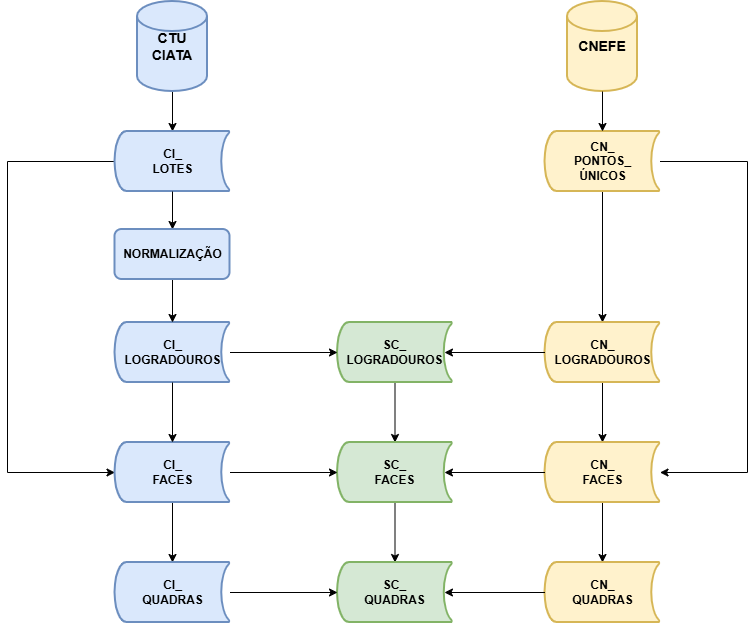

The diagram above was exported from draw.io. Its source (the exported page's mxGraphModel, read from the mxfile embedded in the PNG):
<mxGraphModel dx="1426" dy="785" grid="1" gridSize="10" guides="1" tooltips="1" connect="1" arrows="1" fold="1" page="1" pageScale="1" pageWidth="1169" pageHeight="827" math="0" shadow="0">
  <root>
    <mxCell id="0" />
    <mxCell id="1" parent="0" />
    <mxCell id="2Q5j83rgvXroKiU270Rf-9" edge="1" parent="1" source="2Q5j83rgvXroKiU270Rf-1" style="edgeStyle=orthogonalEdgeStyle;rounded=0;orthogonalLoop=1;jettySize=auto;html=1;" target="2Q5j83rgvXroKiU270Rf-6">
      <mxGeometry relative="1" as="geometry" />
    </mxCell>
    <mxCell id="2Q5j83rgvXroKiU270Rf-1" parent="1" style="strokeWidth=2;html=1;shape=mxgraph.flowchart.database;whiteSpace=wrap;fillColor=#dae8fc;strokeColor=#6c8ebf;" value="&lt;b&gt;&lt;font style=&quot;font-size: 14px;&quot;&gt;CTU&lt;br&gt;CIATA&lt;/font&gt;&lt;/b&gt;" vertex="1">
      <mxGeometry height="90" width="70" x="210" y="120" as="geometry" />
    </mxCell>
    <mxCell id="2Q5j83rgvXroKiU270Rf-3" parent="1" style="strokeWidth=2;html=1;shape=mxgraph.flowchart.database;whiteSpace=wrap;fillColor=#fff2cc;strokeColor=#d6b656;" value="&lt;span style=&quot;font-size: 14px;&quot;&gt;&lt;b&gt;CNEFE&lt;/b&gt;&lt;/span&gt;" vertex="1">
      <mxGeometry height="90" width="70" x="640" y="120" as="geometry" />
    </mxCell>
    <mxCell id="CwMw2mZFHGMdd20JYx5d-5" edge="1" parent="1" source="2Q5j83rgvXroKiU270Rf-6" style="edgeStyle=orthogonalEdgeStyle;rounded=0;orthogonalLoop=1;jettySize=auto;html=1;entryX=0;entryY=0.5;entryDx=0;entryDy=0;entryPerimeter=0;" target="2Q5j83rgvXroKiU270Rf-20">
      <mxGeometry relative="1" as="geometry">
        <Array as="points">
          <mxPoint x="80" y="280" />
          <mxPoint x="80" y="591" />
        </Array>
        <mxPoint x="90" y="590" as="targetPoint" />
      </mxGeometry>
    </mxCell>
    <mxCell id="2Q5j83rgvXroKiU270Rf-6" parent="1" style="strokeWidth=2;html=1;shape=mxgraph.flowchart.stored_data;whiteSpace=wrap;fillColor=#dae8fc;strokeColor=#6c8ebf;" value="&lt;b&gt;CI_&lt;/b&gt;&lt;div&gt;&lt;b&gt;LOTES&lt;/b&gt;&lt;/div&gt;" vertex="1">
      <mxGeometry height="60" width="115" x="187.5" y="250" as="geometry" />
    </mxCell>
    <mxCell id="2Q5j83rgvXroKiU270Rf-8" parent="1" style="strokeWidth=2;html=1;shape=mxgraph.flowchart.stored_data;whiteSpace=wrap;fillColor=#dae8fc;strokeColor=#6c8ebf;" value="&lt;b&gt;CI_&lt;/b&gt;&lt;div&gt;&lt;b&gt;LOGRADOUROS&lt;/b&gt;&lt;/div&gt;" vertex="1">
      <mxGeometry height="60" width="115" x="187.5" y="441" as="geometry" />
    </mxCell>
    <mxCell id="2Q5j83rgvXroKiU270Rf-11" edge="1" parent="1" source="2Q5j83rgvXroKiU270Rf-4" style="edgeStyle=orthogonalEdgeStyle;rounded=0;orthogonalLoop=1;jettySize=auto;html=1;entryX=0.5;entryY=0;entryDx=0;entryDy=0;entryPerimeter=0;" target="2Q5j83rgvXroKiU270Rf-8">
      <mxGeometry relative="1" as="geometry" />
    </mxCell>
    <mxCell id="2Q5j83rgvXroKiU270Rf-12" edge="1" parent="1" source="2Q5j83rgvXroKiU270Rf-6" style="edgeStyle=orthogonalEdgeStyle;rounded=0;orthogonalLoop=1;jettySize=auto;html=1;entryX=0.5;entryY=0;entryDx=0;entryDy=0;entryPerimeter=0;" target="2Q5j83rgvXroKiU270Rf-4" value="">
      <mxGeometry relative="1" as="geometry">
        <mxPoint x="245" y="310" as="sourcePoint" />
        <mxPoint x="245" y="400" as="targetPoint" />
      </mxGeometry>
    </mxCell>
    <mxCell id="2Q5j83rgvXroKiU270Rf-4" parent="1" style="rounded=1;whiteSpace=wrap;html=1;absoluteArcSize=1;arcSize=14;strokeWidth=2;fillColor=#dae8fc;strokeColor=#6c8ebf;" value="&lt;b&gt;NORMALIZAÇÃO&lt;/b&gt;" vertex="1">
      <mxGeometry height="50" width="115" x="187.5" y="348" as="geometry" />
    </mxCell>
    <mxCell id="2Q5j83rgvXroKiU270Rf-16" edge="1" parent="1" source="2Q5j83rgvXroKiU270Rf-13" style="edgeStyle=orthogonalEdgeStyle;rounded=0;orthogonalLoop=1;jettySize=auto;html=1;" target="2Q5j83rgvXroKiU270Rf-14">
      <mxGeometry relative="1" as="geometry" />
    </mxCell>
    <mxCell id="CwMw2mZFHGMdd20JYx5d-8" edge="1" parent="1" source="2Q5j83rgvXroKiU270Rf-13" style="edgeStyle=orthogonalEdgeStyle;rounded=0;orthogonalLoop=1;jettySize=auto;html=1;" target="2Q5j83rgvXroKiU270Rf-21">
      <mxGeometry relative="1" as="geometry">
        <Array as="points">
          <mxPoint x="820" y="280" />
          <mxPoint x="820" y="591" />
        </Array>
      </mxGeometry>
    </mxCell>
    <mxCell id="2Q5j83rgvXroKiU270Rf-13" parent="1" style="strokeWidth=2;html=1;shape=mxgraph.flowchart.stored_data;whiteSpace=wrap;fillColor=#fff2cc;strokeColor=#d6b656;" value="&lt;b&gt;CN_&lt;/b&gt;&lt;div&gt;&lt;b&gt;PONTOS_&lt;/b&gt;&lt;/div&gt;&lt;div&gt;&lt;b&gt;ÚNICOS&lt;/b&gt;&lt;/div&gt;" vertex="1">
      <mxGeometry height="60" width="115" x="617.5" y="250" as="geometry" />
    </mxCell>
    <mxCell id="2Q5j83rgvXroKiU270Rf-26" edge="1" parent="1" source="2Q5j83rgvXroKiU270Rf-14" style="edgeStyle=orthogonalEdgeStyle;rounded=0;orthogonalLoop=1;jettySize=auto;html=1;" target="2Q5j83rgvXroKiU270Rf-21" value="">
      <mxGeometry relative="1" as="geometry" />
    </mxCell>
    <mxCell id="2Q5j83rgvXroKiU270Rf-14" parent="1" style="strokeWidth=2;html=1;shape=mxgraph.flowchart.stored_data;whiteSpace=wrap;fillColor=#fff2cc;strokeColor=#d6b656;" value="&lt;b&gt;CN_&lt;/b&gt;&lt;div&gt;&lt;b&gt;LOGRADOUROS&lt;/b&gt;&lt;/div&gt;" vertex="1">
      <mxGeometry height="60" width="115" x="617.5" y="441" as="geometry" />
    </mxCell>
    <mxCell id="2Q5j83rgvXroKiU270Rf-15" edge="1" parent="1" source="2Q5j83rgvXroKiU270Rf-3" style="edgeStyle=orthogonalEdgeStyle;rounded=0;orthogonalLoop=1;jettySize=auto;html=1;entryX=0.5;entryY=0;entryDx=0;entryDy=0;entryPerimeter=0;" target="2Q5j83rgvXroKiU270Rf-13">
      <mxGeometry relative="1" as="geometry" />
    </mxCell>
    <mxCell id="2Q5j83rgvXroKiU270Rf-27" edge="1" parent="1" source="2Q5j83rgvXroKiU270Rf-17" style="edgeStyle=orthogonalEdgeStyle;rounded=0;orthogonalLoop=1;jettySize=auto;html=1;" target="2Q5j83rgvXroKiU270Rf-22" value="">
      <mxGeometry relative="1" as="geometry" />
    </mxCell>
    <mxCell id="2Q5j83rgvXroKiU270Rf-17" parent="1" style="strokeWidth=2;html=1;shape=mxgraph.flowchart.stored_data;whiteSpace=wrap;fillColor=#d5e8d4;strokeColor=#82b366;" value="&lt;b&gt;SC_&lt;/b&gt;&lt;div&gt;&lt;b&gt;LOGRADOUROS&lt;/b&gt;&lt;/div&gt;" vertex="1">
      <mxGeometry height="60" width="115" x="410" y="441" as="geometry" />
    </mxCell>
    <mxCell id="2Q5j83rgvXroKiU270Rf-18" edge="1" parent="1" source="2Q5j83rgvXroKiU270Rf-8" style="edgeStyle=orthogonalEdgeStyle;rounded=0;orthogonalLoop=1;jettySize=auto;html=1;entryX=0;entryY=0.5;entryDx=0;entryDy=0;entryPerimeter=0;" target="2Q5j83rgvXroKiU270Rf-17">
      <mxGeometry relative="1" as="geometry" />
    </mxCell>
    <mxCell id="2Q5j83rgvXroKiU270Rf-19" edge="1" parent="1" source="2Q5j83rgvXroKiU270Rf-14" style="edgeStyle=orthogonalEdgeStyle;rounded=0;orthogonalLoop=1;jettySize=auto;html=1;entryX=0.93;entryY=0.5;entryDx=0;entryDy=0;entryPerimeter=0;" target="2Q5j83rgvXroKiU270Rf-17">
      <mxGeometry relative="1" as="geometry" />
    </mxCell>
    <mxCell id="2Q5j83rgvXroKiU270Rf-35" edge="1" parent="1" source="2Q5j83rgvXroKiU270Rf-20" style="edgeStyle=orthogonalEdgeStyle;rounded=0;orthogonalLoop=1;jettySize=auto;html=1;" target="2Q5j83rgvXroKiU270Rf-28" value="">
      <mxGeometry relative="1" as="geometry" />
    </mxCell>
    <mxCell id="2Q5j83rgvXroKiU270Rf-20" parent="1" style="strokeWidth=2;html=1;shape=mxgraph.flowchart.stored_data;whiteSpace=wrap;fillColor=#dae8fc;strokeColor=#6c8ebf;" value="&lt;b&gt;CI_&lt;/b&gt;&lt;div&gt;&lt;b&gt;FACES&lt;/b&gt;&lt;/div&gt;" vertex="1">
      <mxGeometry height="60" width="115" x="187.5" y="561" as="geometry" />
    </mxCell>
    <mxCell id="2Q5j83rgvXroKiU270Rf-33" edge="1" parent="1" source="2Q5j83rgvXroKiU270Rf-21" style="edgeStyle=orthogonalEdgeStyle;rounded=0;orthogonalLoop=1;jettySize=auto;html=1;" target="2Q5j83rgvXroKiU270Rf-29" value="">
      <mxGeometry relative="1" as="geometry" />
    </mxCell>
    <mxCell id="2Q5j83rgvXroKiU270Rf-21" parent="1" style="strokeWidth=2;html=1;shape=mxgraph.flowchart.stored_data;whiteSpace=wrap;fillColor=#fff2cc;strokeColor=#d6b656;" value="&lt;b&gt;CN_&lt;/b&gt;&lt;div&gt;&lt;b&gt;FACES&lt;/b&gt;&lt;/div&gt;" vertex="1">
      <mxGeometry height="60" width="115" x="617.5" y="561" as="geometry" />
    </mxCell>
    <mxCell id="2Q5j83rgvXroKiU270Rf-34" edge="1" parent="1" source="2Q5j83rgvXroKiU270Rf-22" style="edgeStyle=orthogonalEdgeStyle;rounded=0;orthogonalLoop=1;jettySize=auto;html=1;" target="2Q5j83rgvXroKiU270Rf-30" value="">
      <mxGeometry relative="1" as="geometry" />
    </mxCell>
    <mxCell id="2Q5j83rgvXroKiU270Rf-22" parent="1" style="strokeWidth=2;html=1;shape=mxgraph.flowchart.stored_data;whiteSpace=wrap;fillColor=#d5e8d4;strokeColor=#82b366;" value="&lt;b&gt;SC_&lt;/b&gt;&lt;div&gt;&lt;b&gt;FACES&lt;/b&gt;&lt;/div&gt;" vertex="1">
      <mxGeometry height="60" width="115" x="410" y="561" as="geometry" />
    </mxCell>
    <mxCell id="2Q5j83rgvXroKiU270Rf-23" edge="1" parent="1" source="2Q5j83rgvXroKiU270Rf-20" style="edgeStyle=orthogonalEdgeStyle;rounded=0;orthogonalLoop=1;jettySize=auto;html=1;entryX=0;entryY=0.5;entryDx=0;entryDy=0;entryPerimeter=0;" target="2Q5j83rgvXroKiU270Rf-22">
      <mxGeometry relative="1" as="geometry" />
    </mxCell>
    <mxCell id="2Q5j83rgvXroKiU270Rf-24" edge="1" parent="1" source="2Q5j83rgvXroKiU270Rf-21" style="edgeStyle=orthogonalEdgeStyle;rounded=0;orthogonalLoop=1;jettySize=auto;html=1;entryX=0.93;entryY=0.5;entryDx=0;entryDy=0;entryPerimeter=0;" target="2Q5j83rgvXroKiU270Rf-22">
      <mxGeometry relative="1" as="geometry" />
    </mxCell>
    <mxCell id="2Q5j83rgvXroKiU270Rf-25" edge="1" parent="1" source="2Q5j83rgvXroKiU270Rf-8" style="edgeStyle=orthogonalEdgeStyle;rounded=0;orthogonalLoop=1;jettySize=auto;html=1;entryX=0.5;entryY=0;entryDx=0;entryDy=0;entryPerimeter=0;" target="2Q5j83rgvXroKiU270Rf-20">
      <mxGeometry relative="1" as="geometry" />
    </mxCell>
    <mxCell id="2Q5j83rgvXroKiU270Rf-28" parent="1" style="strokeWidth=2;html=1;shape=mxgraph.flowchart.stored_data;whiteSpace=wrap;fillColor=#dae8fc;strokeColor=#6c8ebf;" value="&lt;b&gt;CI_&lt;/b&gt;&lt;div&gt;&lt;b&gt;QUADRAS&lt;/b&gt;&lt;/div&gt;" vertex="1">
      <mxGeometry height="60" width="115" x="187.5" y="681" as="geometry" />
    </mxCell>
    <mxCell id="2Q5j83rgvXroKiU270Rf-29" parent="1" style="strokeWidth=2;html=1;shape=mxgraph.flowchart.stored_data;whiteSpace=wrap;fillColor=#fff2cc;strokeColor=#d6b656;" value="&lt;b&gt;CN_&lt;/b&gt;&lt;div&gt;&lt;b&gt;QUADRAS&lt;/b&gt;&lt;/div&gt;" vertex="1">
      <mxGeometry height="60" width="115" x="617.5" y="681" as="geometry" />
    </mxCell>
    <mxCell id="2Q5j83rgvXroKiU270Rf-30" parent="1" style="strokeWidth=2;html=1;shape=mxgraph.flowchart.stored_data;whiteSpace=wrap;fillColor=#d5e8d4;strokeColor=#82b366;" value="&lt;b&gt;SC_&lt;/b&gt;&lt;div&gt;&lt;b&gt;QUADRAS&lt;/b&gt;&lt;/div&gt;" vertex="1">
      <mxGeometry height="60" width="115" x="410" y="681" as="geometry" />
    </mxCell>
    <mxCell id="2Q5j83rgvXroKiU270Rf-31" edge="1" parent="1" source="2Q5j83rgvXroKiU270Rf-28" style="edgeStyle=orthogonalEdgeStyle;rounded=0;orthogonalLoop=1;jettySize=auto;html=1;entryX=0;entryY=0.5;entryDx=0;entryDy=0;entryPerimeter=0;" target="2Q5j83rgvXroKiU270Rf-30">
      <mxGeometry relative="1" as="geometry" />
    </mxCell>
    <mxCell id="2Q5j83rgvXroKiU270Rf-32" edge="1" parent="1" source="2Q5j83rgvXroKiU270Rf-29" style="edgeStyle=orthogonalEdgeStyle;rounded=0;orthogonalLoop=1;jettySize=auto;html=1;entryX=0.93;entryY=0.5;entryDx=0;entryDy=0;entryPerimeter=0;" target="2Q5j83rgvXroKiU270Rf-30">
      <mxGeometry relative="1" as="geometry" />
    </mxCell>
  </root>
</mxGraphModel>